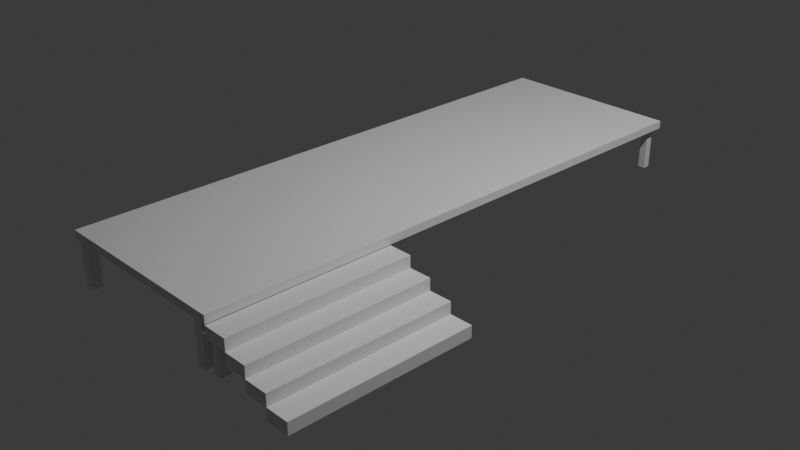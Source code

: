 # Source: hut.blend  (saved by Blender 5.2.45; exported with 4.5.12 LTS)
import bpy
from mathutils import Matrix  # noqa: F401  (used for matrix-valued properties, if any)

bpy.ops.wm.read_factory_settings(use_empty=True)
scene = bpy.context.scene
scene.name = 'Scene'

# ---- collections
col_collection = bpy.data.collections.new('Collection'); scene.collection.children.link(col_collection)

# ---- world
world_world = bpy.data.worlds.new('World'); scene.world = world_world
world_world.use_nodes = True; world_world.node_tree.nodes.clear()
_N = world_world.node_tree.nodes; _L = world_world.node_tree.links
n0 = _N.new('ShaderNodeOutputWorld'); n0.name = 'World Output'; n0.location = (200, 100)
n1 = _N.new('ShaderNodeBackground'); n1.name = 'Background'; n1.location = (-200, 100)
n1.inputs[0].default_value = (0.05088, 0.05088, 0.05088, 1.0)
_L.new(n1.outputs[0], n0.inputs[0])
n0.is_active_output = True
world_world.color = (0.05088, 0.05088, 0.05088)
world_world.sun_shadow_jitter_overblur = 0.0

# ---- cameras
cam_camera = bpy.data.cameras.new('Camera')
cam_camera.clip_end = 100.0
cam_camera.ortho_scale = 7.314

# ---- lights
light_light = bpy.data.lights.new('Light', 'POINT')
light_light.energy = 1000.0
light_light.shadow_soft_size = 0.1

# ---- meshes
me_cube_001 = bpy.data.meshes.new('Cube.001')
me_cube_001.from_pydata([(-0.5, -0.5, -0.5), (-0.5, -0.5, 0.5), (-0.5, 0.5, -0.5), (-0.5, 0.5, 0.5), (0.5, -0.5, -0.5), (0.5, -0.5, 0.5), (0.5, 0.5, -0.5), (0.5, 0.5, 0.5), (-0.5, 0.5, -0.5), (-0.5, -0.5, -0.5), (0.5, 0.5, -0.5), (0.5, -0.5, -0.5), (0.4189, -0.4979, -5.889), (0.4189, -0.4979, -0.4611), (-0.4841, 0.4919, -5.889), (-0.4841, 0.4919, -0.4611), (0.4689, -0.4979, -5.889), (0.4689, -0.4979, -0.4611), (0.4689, 0.4919, -5.889), (0.4689, 0.4919, -0.4611), (-0.4841, 0.481, -0.4611), (-0.4841, 0.481, -5.889), (0.4689, 0.4783, -5.889), (0.4689, 0.4783, -0.4611), (0.4189, -0.4811, -5.889), (0.4689, -0.4811, -0.4611), (0.4689, -0.4811, -5.889), (0.4189, -0.4811, -0.4611), (-0.4531, 0.4919, -0.4611), (-0.4531, 0.4919, -5.889), (-0.4531, 0.481, -5.889), (0.4296, 0.4919, -0.4611), (0.4296, 0.4919, -5.889), (0.4296, 0.4783, -5.889), (0.4298, 0.4783, -5.889), (0.4298, 0.4783, -0.4611), (-0.4531, 0.4919, -0.4611), (-0.4531, 0.4919, -5.889), (-0.4841, 0.481, -0.4611), (-0.4841, 0.481, -5.889), (-0.4841, 0.481, -0.4611), (-0.4841, 0.481, -5.889), (-0.4533, 0.481, -0.4611), (-0.4533, 0.481, -5.889), (-0.4655, -0.4811, -5.889), (-0.4655, -0.4979, -5.889), (-0.4655, -0.4979, -0.4611), (-0.4655, -0.4811, -0.4611), (-0.4116, -0.4979, -0.4611), (-0.4116, -0.4979, -5.889), (-0.4116, -0.4811, -0.4611), (-0.4116, -0.4811, -5.889)], [], [(0, 1, 3, 2), (2, 3, 7, 6), (6, 7, 5, 4), (4, 5, 1, 0), (2, 6, 10, 8), (7, 3, 1, 5), (8, 10, 11, 9), (0, 2, 8, 9), (6, 4, 11, 10), (4, 0, 9, 11), (21, 20, 15, 14), (26, 25, 17, 16), (16, 17, 13, 12), (25, 27, 13, 17), (32, 31, 19, 18), (24, 26, 16, 12), (32, 18, 22, 33), (19, 31, 28, 15, 20, 23), (18, 19, 23, 22), (49, 48, 46, 45), (26, 24, 27, 25), (23, 20, 27, 25), (14, 29, 30, 21), (14, 15, 28, 29), (22, 23, 35, 34), (32, 34, 35, 31), (29, 28, 36, 37), (20, 21, 39, 38), (38, 39, 41, 40), (40, 41, 43, 42), (37, 36, 42, 43), (45, 46, 47, 44), (48, 50, 47, 46), (51, 49, 45, 44), (50, 51, 44, 47), (13, 27, 50, 48), (48, 49, 51, 50), (12, 13, 27, 24)])
_uv = me_cube_001.uv_layers.new(name='UVMap')
_uv.uv.foreach_set('vector', [0.375, 0.0, 0.625, 0.0, 0.625, 0.25, 0.375, 0.25, 0.375, 0.25, 0.625, 0.25, 0.625, 0.5, 0.375, 0.5, 0.375, 0.5, 0.625, 0.5, 0.625, 0.75, 0.375, 0.75, 0.375, 0.75, 0.625, 0.75, 0.625, 1.0, 0.375, 1.0, 0.375, 0.25, 0.375, 0.5, 0.375, 0.5, 0.375, 0.25, 0.625, 0.5, 0.875, 0.5, 0.875, 0.75, 0.625, 0.75, 0.375, 0.25, 0.375, 0.5, 0.375, 0.75, 0.375, 1.0, 0.375, 0.0, 0.375, 0.25, 0.375, 0.25, 0.375, 0.0, 0.375, 0.5, 0.375, 0.75, 0.375, 0.75, 0.375, 0.5, 0.375, 0.75, 0.375, 1.0, 0.375, 1.0, 0.375, 0.75, 0.0, 0.0, 0.0, 0.0, 0.0, 0.0, 0.0, 0.0, 0.0, 0.0, 0.0, 0.0, 0.0, 0.0, 0.0, 0.0, 0.0, 0.0, 0.0, 0.0, 0.0, 0.0, 0.0, 0.0, 0.0, 0.0, 0.0, 0.0, 0.0, 0.0, 0.0, 0.0, 0.0, 0.0, 0.0, 0.0, 0.0, 0.0, 0.0, 0.0, 0.0, 0.0, 0.0, 0.0, 0.0, 0.0, 0.0, 0.0, 0.0, 0.0, 0.0, 0.0, 0.0, 0.0, 0.0, 0.0, 0.0, 0.0, 0.0, 0.0, 0.0, 0.0, 0.0, 0.0, 0.0, 0.0, 0.0, 0.0, 0.0, 0.0, 0.0, 0.0, 0.0, 0.0, 0.0, 0.0, 0.0, 0.0, 0.0, 0.0, 0.0, 0.0, 0.0, 0.0, 0.0, 0.0, 0.0, 0.0, 0.0, 0.0, 0.0, 0.0, 0.0, 0.0, 0.0, 0.0, 0.0, 0.0, 0.0, 0.0, 0.0, 0.0, 0.0, 0.0, 0.0, 0.0, 0.0, 0.0, 0.0, 0.0, 0.0, 0.0, 0.0, 0.0, 0.0, 0.0, 0.0, 0.0, 0.0, 0.0, 0.0, 0.0, 0.0, 0.0, 0.0, 0.0, 0.0, 0.0, 0.0, 0.0, 0.0, 0.0, 0.0, 0.0, 0.0, 0.0, 0.0, 0.0, 0.0, 0.0, 0.0, 0.0, 0.0, 0.0, 0.0, 0.0, 0.0, 0.0, 0.0, 0.0, 0.0, 0.0, 0.0, 0.0, 0.0, 0.0, 0.0, 0.0, 0.0, 0.0, 0.0, 0.0, 0.0, 0.0, 0.0, 0.0, 0.0, 0.0, 0.0, 0.0, 0.0, 0.0, 0.0, 0.0, 0.0, 0.0, 0.0, 0.0, 0.0, 0.0, 0.0, 0.0, 0.0, 0.0, 0.0, 0.0, 0.0, 0.0, 0.0, 0.0, 0.0, 0.0, 0.0, 0.0, 0.0, 0.0, 0.0, 0.0, 0.0, 0.0, 0.0, 0.0, 0.0, 0.0, 0.0, 0.0, 0.0, 0.0, 0.0, 0.0, 0.0, 0.0, 0.0, 0.0, 0.0, 0.0, 0.0, 0.0, 0.0, 0.0, 0.0, 0.0, 0.0, 0.0, 0.0, 0.0, 0.0, 0.0])
_uv = me_cube_001.uv_layers.new(name='automap')
_uv.uv.foreach_set('vector', [-1.297, -0.578, -1.297, 3.015, 2.297, 3.015, 2.297, -0.578, -1.297, -0.578, -1.297, 3.015, 2.297, 3.015, 2.297, -0.578, 2.297, -0.578, 2.297, 3.015, -1.297, 3.015, -1.297, -0.578, 2.297, -0.578, 2.297, 3.015, -1.297, 3.015, -1.297, -0.578, -1.297, 2.297, 2.297, 2.297, 2.297, 2.297, -1.297, 2.297, 2.297, 2.297, -1.297, 2.297, -1.297, -1.297, 2.297, -1.297, -1.297, 2.297, 2.297, 2.297, 2.297, -1.297, -1.297, -1.297, -1.297, -1.297, -1.297, 2.297, -1.297, 2.297, -1.297, -1.297, 2.297, 2.297, 2.297, -1.297, 2.297, -1.297, 2.297, 2.297, 2.297, -1.297, -1.297, -1.297, -1.297, -1.297, 2.297, -1.297, 0.375, 0.2466, 0.625, 0.2466, 0.625, 0.25, 0.375, 0.25, 0.375, 0.6857, 0.625, 0.6857, 0.625, 0.75, 0.375, 0.75, 0.375, 0.75, 0.625, 0.75, 0.625, 1.0, 0.375, 1.0, 0.625, 0.6857, 0.875, 0.6857, 0.875, 0.75, 0.625, 0.75, 0.375, 0.492, 0.633, 0.5, 0.625, 0.5, 0.375, 0.5, 0.375, 0.8072, 0.375, 0.6857, 0.375, 0.75, 0.375, 1.0, 0.375, 0.492, 0.375, 0.5, 0.375, 0.5034, 0.375, 0.4957, 0.625, 0.5, 0.633, 0.5, 0.8669, 0.5, 0.875, 0.5, 0.875, 0.5034, 0.625, 0.5034, 0.375, 0.5, 0.625, 0.5, 0.625, 0.5034, 0.375, 0.5034, 0.375, 1.0, 0.625, 1.0, 0.625, 1.0, 0.375, 1.0, 0.375, 0.6857, 0.375, 0.8072, 0.625, 0.06426, 0.625, 0.6857, 0.625, 0.5034, 0.875, 0.5034, 0.875, 0.6857, 0.625, 0.6857, 0.375, 0.25, 0.375, 0.2581, 0.375, 0.2682, 0.375, 0.2603, 0.375, 0.25, 0.875, 0.5, 0.8669, 0.5, 0.375, 0.2581, 0.375, 0.5034, 0.625, 0.5034, 0.625, 0.5034, 0.375, 0.5034, 0.375, 0.492, 0.375, 0.5034, 0.625, 0.5034, 0.633, 0.5, 0.375, 0.2581, 0.8669, 0.5, 0.8669, 0.5, 0.375, 0.2581, 0.625, 0.2466, 0.375, 0.2466, 0.375, 0.2466, 0.625, 0.2466, 0.625, 0.2466, 0.375, 0.2466, 0.375, 0.2466, 0.625, 0.2466, 0.625, 0.2466, 0.375, 0.2466, 0.375, 0.2466, 0.625, 0.2466, 0.375, 0.2581, 0.8669, 0.5, 0.625, 0.2466, 0.375, 0.2466, 0.375, 0.0, 0.625, 0.0, 0.625, 0.06426, 0.375, 0.06426, 0.875, 0.75, 0.875, 0.6857, 0.875, 0.6857, 0.875, 0.75, 0.375, 0.8072, 0.375, 1.0, 0.375, 1.0, 0.375, 0.8072, 0.625, 0.06426, 0.375, 0.8072, 0.375, 0.8072, 0.625, 0.06426, 0.875, 0.75, 0.875, 0.6857, 0.875, 0.6857, 0.875, 0.75, 0.625, 1.0, 0.375, 1.0, 0.375, 0.8072, 0.625, 0.06426, 0.375, 1.0, 0.625, 1.0, 0.875, 0.6857, 0.375, 0.8072])
_uv.active_render = True
me_cube_001.auto_texspace = False
me_cube_001.update()
me_cube_002 = bpy.data.meshes.new('Cube.002')
me_cube_002.from_pydata([(-0.5, -0.5, 0.5), (-0.5, -0.1747, 0.5), (0.0, -0.1747, -0.5), (0.0, -0.5, -0.5), (0.125, -0.5, 0.5), (-0.1237, -0.5, -0.5), (-0.1237, -0.1747, -0.5), (-0.372, -0.5, 0.5), (-0.372, -0.1747, 0.5), (-0.2492, -0.1747, 0.0), (-0.2492, -0.5, 0.0), (-0.1237, -0.5, 0.0), (-0.1237, -0.1747, 0.0), (-0.372, -0.1747, 0.0), (-0.372, -0.5, 0.0), (-0.5, -0.5, 0.25), (-0.5, -0.1747, 0.25), (-0.2492, -0.1747, 0.25), (-0.2492, -0.5, 0.25), (-0.372, -0.1747, 0.25), (-0.372, -0.5, 0.25), (0.0, -0.5, -0.25), (0.0, -0.1747, -0.25), (-0.2492, -0.1747, -0.25), (-0.2492, -0.5, -0.25), (-0.1237, -0.5, -0.25), (-0.1237, -0.1747, -0.25), (-0.4815, -0.1935, -0.4052), (-0.4815, -0.1935, 0.3222), (-0.4815, -0.1803, -0.4052), (-0.4815, -0.1803, 0.3222), (-0.4417, -0.1935, -0.4052), (-0.4417, -0.1935, 0.3222), (-0.4417, -0.1803, -0.4052), (-0.4417, -0.1803, 0.3222), (-0.4815, -0.4952, -0.4052), (-0.4815, -0.4952, 0.3222), (-0.4417, -0.4952, 0.3222), (-0.4417, -0.4952, -0.4052), (-0.5, -0.3373, 0.5), (0.0, -0.3373, -0.5), (-0.1237, -0.3373, -0.5), (-0.372, -0.3373, 0.5), (-0.372, -0.3373, 0.25), (-0.5, -0.3373, 0.25), (-0.2492, -0.3373, 0.25), (-0.2492, -0.3373, 0.0), (-0.1237, -0.3373, 0.0), (-0.1237, -0.3373, -0.25), (0.0, -0.3373, -0.25), (-0.4815, -0.4786, -0.4052), (-0.4815, -0.4786, 0.3222), (-0.4417, -0.4786, -0.4052), (-0.4417, -0.4786, 0.3222)], [], [(44, 39, 1, 16), (20, 7, 0, 15), (46, 10, 11, 47, 12, 9), (41, 40, 3, 5), (24, 10, 14, 13, 9, 23), (16, 1, 8, 19), (23, 9, 12, 26), (39, 0, 7, 42, 8, 1), (25, 11, 10, 24), (10, 18, 20, 14), (42, 7, 20, 43), (13, 19, 17, 9), (6, 26, 22, 2), (13, 14, 20, 15, 44, 16, 19), (3, 21, 25, 5), (24, 23, 26, 6, 41, 5, 25), (46, 45, 18, 10), (48, 25, 21, 49, 22, 26), (48, 26, 12, 47), (40, 2, 22, 49), (27, 28, 30, 29), (29, 30, 34, 33), (33, 34, 32, 31), (51, 50, 35, 36), (29, 33, 31, 27), (34, 30, 28, 32), (38, 37, 36, 35), (50, 52, 38, 35), (53, 51, 36, 37), (52, 53, 37, 38), (3, 40, 49, 21), (25, 48, 47, 11), (9, 17, 45, 46), (8, 42, 43, 19), (6, 2, 40, 41), (15, 0, 39, 44), (28, 27, 31, 32), (32, 28, 51, 53), (50, 51, 53, 52), (43, 20, 18, 45, 17, 19)])
_uv = me_cube_002.uv_layers.new(name='UVMap')
_uv.uv.foreach_set('vector', [0.5625, 0.125, 0.625, 0.125, 0.625, 0.25, 0.5625, 0.25, 0.5625, 0.968, 0.625, 0.968, 0.625, 1.0, 0.5625, 1.0, 0.5, 0.625, 0.5, 0.9373, 0.5, 0.9059, 0.5, 0.625, 0.5, 0.3441, 0.5, 0.3127, 0.2191, 0.625, 0.25, 0.625, 0.25, 0.75, 0.2191, 0.75, 0.4375, 0.9373, 0.5, 0.9373, 0.5, 0.968, 0.5, 0.282, 0.5, 0.3127, 0.4375, 0.3127, 0.5625, 0.25, 0.625, 0.25, 0.625, 0.282, 0.5625, 0.282, 0.4375, 0.3127, 0.5, 0.3127, 0.5, 0.3441, 0.4375, 0.3441, 0.875, 0.625, 0.875, 0.75, 0.843, 0.75, 0.843, 0.625, 0.843, 0.5, 0.875, 0.5, 0.4375, 0.9059, 0.5, 0.9059, 0.5, 0.9373, 0.4375, 0.9373, 0.5, 0.9373, 0.5625, 0.9373, 0.5625, 0.968, 0.5, 0.968, 0.625, 0.625, 0.625, 0.968, 0.5625, 0.968, 0.5625, 0.625, 0.5, 0.282, 0.5625, 0.282, 0.5625, 0.3127, 0.5, 0.3127, 0.375, 0.3441, 0.4375, 0.3441, 0.4375, 0.375, 0.375, 0.375, 0.5, 0.282, 0.5, 0.968, 0.5625, 0.968, 0.5625, 0.0, 0.5625, 0.125, 0.5625, 0.25, 0.5625, 0.282, 0.375, 0.875, 0.4375, 0.875, 0.4375, 0.9059, 0.375, 0.9059, 0.4375, 0.9373, 0.4375, 0.3127, 0.4375, 0.3441, 0.2191, 0.5, 0.297, 0.703, 0.375, 0.9059, 0.4375, 0.9059, 0.5, 0.625, 0.5625, 0.625, 0.5625, 0.9373, 0.5, 0.9373, 0.4375, 0.625, 0.4375, 0.9059, 0.4375, 0.875, 0.4375, 0.625, 0.4375, 0.375, 0.4375, 0.3441, 0.4375, 0.625, 0.4375, 0.3441, 0.5, 0.3441, 0.5, 0.625, 0.375, 0.625, 0.375, 0.375, 0.4375, 0.375, 0.4375, 0.625, 0.375, 0.0, 0.625, 0.0, 0.625, 0.25, 0.375, 0.25, 0.375, 0.25, 0.625, 0.25, 0.625, 0.5, 0.375, 0.5, 0.375, 0.5, 0.625, 0.5, 0.625, 0.75, 0.375, 0.75, 0.625, 0.0, 0.375, 0.0, 0.375, 0.0, 0.625, 0.0, 0.125, 0.5, 0.375, 0.5, 0.375, 0.75, 0.125, 0.75, 0.625, 0.5, 0.875, 0.5, 0.875, 0.75, 0.625, 0.75, 0.375, 0.75, 0.625, 0.75, 0.625, 1.0, 0.375, 1.0, 0.125, 0.75, 0.375, 0.75, 0.375, 0.75, 0.125, 0.75, 0.625, 0.75, 0.875, 0.75, 0.875, 0.75, 0.625, 0.75, 0.375, 0.75, 0.625, 0.75, 0.625, 0.75, 0.375, 0.75, 0.375, 0.875, 0.375, 0.625, 0.4375, 0.625, 0.4375, 0.875, 0.4375, 0.9059, 0.4375, 0.625, 0.5, 0.625, 0.5, 0.9059, 0.5, 0.3127, 0.5625, 0.3127, 0.5625, 0.625, 0.5, 0.625, 0.625, 0.282, 0.625, 0.625, 0.5625, 0.625, 0.5625, 0.282, 0.2191, 0.5, 0.25, 0.5, 0.25, 0.625, 0.2191, 0.625, 0.5625, 0.0, 0.625, 0.0, 0.625, 0.125, 0.5625, 0.125, 0.625, 0.0, 0.375, 0.0, 0.375, 0.75, 0.625, 0.75, 0.625, 0.75, 0.875, 0.75, 0.875, 0.75, 0.625, 0.75, 0.375, 0.0, 0.625, 0.0, 0.625, 0.75, 0.375, 0.75, 0.5625, 0.625, 0.5625, 0.968, 0.5625, 0.9373, 0.5625, 0.625, 0.5625, 0.3127, 0.5625, 0.282])
me_cube_002.update()

# ---- objects
ob_light = bpy.data.objects.new('Light', light_light)
ob_camera = bpy.data.objects.new('Camera', cam_camera)
ob_deck = bpy.data.objects.new('Deck', me_cube_001)
ob_stairs = bpy.data.objects.new('Stairs', me_cube_002)

# ---- transforms, parenting, visibility, modifiers, constraints
ob_light.location = (4.076, 1.005, 5.904)
ob_light.rotation_euler = (0.6503, 0.05522, 1.866)
ob_light.lock_rotations_4d = False
ob_light.empty_display_type = 'ARROWS'
ob_light.color = (0.0, 0.0, 0.0, 0.0)
ob_light.lineart.crease_threshold = 0.0
ob_camera.location = (7.359, -6.926, 4.958)
ob_camera.rotation_euler = (1.109, 0.0, 0.8149)
ob_camera.lock_rotations_4d = False
ob_camera.empty_display_type = 'ARROWS'
ob_camera.color = (0.0, 0.0, 0.0, 0.0)
ob_camera.display_type = 'WIRE'
ob_camera.lineart.crease_threshold = 0.0
ob_deck.location = (0.0, 0.0, 0.5)
ob_deck.scale = (2.0, 6.0, 0.08481)
ob_stairs.location = (1.999, 0.0, 0.2)
ob_stairs.scale = (2.0, 6.0, 0.5)

# ---- collection membership
col_collection.objects.link(ob_light)
col_collection.objects.link(ob_camera)
col_collection.objects.link(ob_deck)
col_collection.objects.link(ob_stairs)

# ---- scene / render settings (as saved in the file)
scene.camera = ob_camera
scene.frame_start = 1; scene.frame_end = 250; scene.frame_set(1)
scene.render.engine = 'BLENDER_EEVEE_NEXT'
scene.render.bake_bias = 0.0
scene.render.bake_samples = 0
scene.render.compositor_device = 'GPU'
scene.eevee.use_volume_custom_range = False
scene.eevee.fast_gi_thickness_near = 0.1
scene.eevee.fast_gi_thickness_far = 0.0
scene.eevee.ray_tracing_options.screen_trace_thickness = 0.1
bpy.context.view_layer.update()

